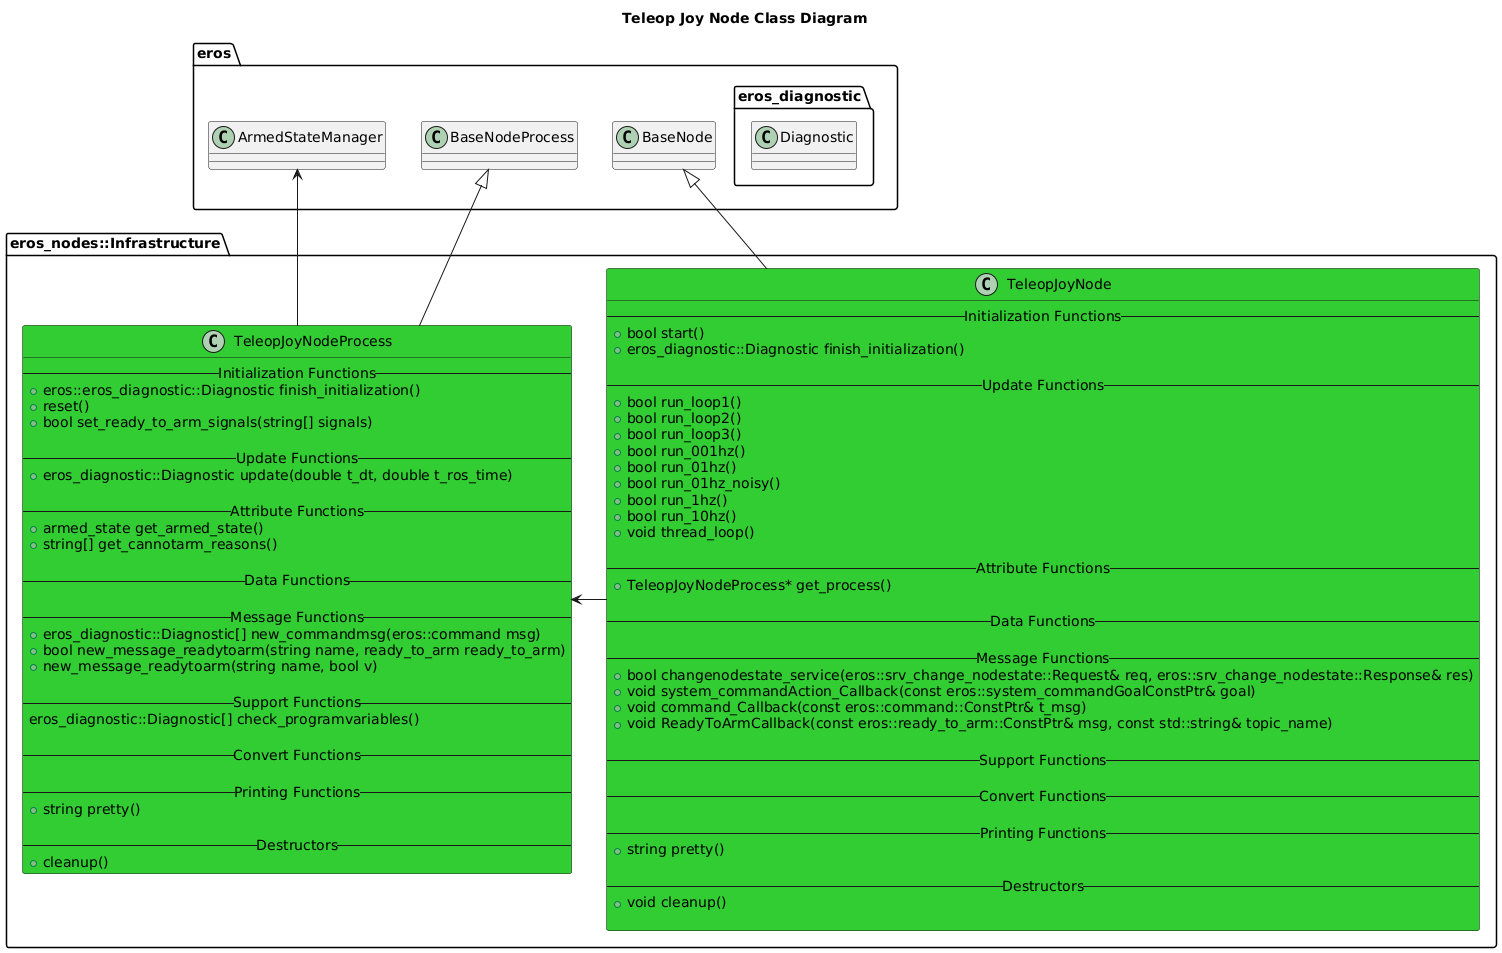

The diagram above was rendered by PlantUML. Its source (embedded in the PNG):
@startuml
title Teleop Joy Node Class Diagram
package eros {
    class BaseNode
    class BaseNodeProcess
    class ArmedStateManager
    namespace eros_diagnostic {
        class Diagnostic
    }
}
namespace eros_nodes::Infrastructure {
    class TeleopJoyNode #LimeGreen {
        -- Initialization Functions --
        +bool start()
        +eros_diagnostic::Diagnostic finish_initialization()
        
        -- Update Functions --
        +bool run_loop1()
        +bool run_loop2()
        +bool run_loop3()
        +bool run_001hz()
        +bool run_01hz()
        +bool run_01hz_noisy()
        +bool run_1hz()
        +bool run_10hz()
        +void thread_loop()

        -- Attribute Functions --
        +TeleopJoyNodeProcess* get_process()

        -- Data Functions --

        -- Message Functions --
        +bool changenodestate_service(eros::srv_change_nodestate::Request& req, eros::srv_change_nodestate::Response& res)
        +void system_commandAction_Callback(const eros::system_commandGoalConstPtr& goal)
        +void command_Callback(const eros::command::ConstPtr& t_msg)
        +void ReadyToArmCallback(const eros::ready_to_arm::ConstPtr& msg, const std::string& topic_name)

        -- Support Functions --

        -- Convert Functions --
        
        -- Printing Functions --
        +string pretty()

        -- Destructors --
        +void cleanup()
    
    }
    class TeleopJoyNodeProcess #LimeGreen {
        -- Initialization Functions --
        +eros::eros_diagnostic::Diagnostic finish_initialization()
        +reset()
        +bool set_ready_to_arm_signals(string[] signals)

        -- Update Functions --
        +eros_diagnostic::Diagnostic update(double t_dt, double t_ros_time)

        -- Attribute Functions --
        +armed_state get_armed_state()
        +string[] get_cannotarm_reasons()

        -- Data Functions --

        -- Message Functions --
        +eros_diagnostic::Diagnostic[] new_commandmsg(eros::command msg)
        +bool new_message_readytoarm(string name, ready_to_arm ready_to_arm)
        +new_message_readytoarm(string name, bool v)

        -- Support Functions --
        eros_diagnostic::Diagnostic[] check_programvariables()

        -- Convert Functions --
        
        -- Printing Functions --
        +string pretty()

        -- Destructors --
        +cleanup()
    }

    BaseNode <|-- TeleopJoyNode
    BaseNodeProcess <|-- TeleopJoyNodeProcess
    TeleopJoyNode -> TeleopJoyNodeProcess 
    TeleopJoyNodeProcess --> ArmedStateManager
}

@enduml